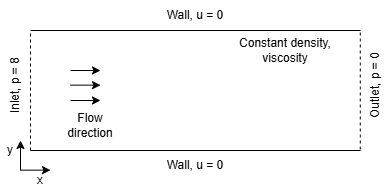

The diagram above was exported from draw.io. Its source (the exported page's mxGraphModel, read from the mxfile embedded in the PNG):
<mxGraphModel dx="543" dy="311" grid="1" gridSize="10" guides="1" tooltips="1" connect="1" arrows="1" fold="1" page="1" pageScale="1" pageWidth="850" pageHeight="1100" math="0" shadow="0">
  <root>
    <mxCell id="0" />
    <mxCell id="1" parent="0" />
    <mxCell id="2" value="" style="endArrow=none;html=1;rounded=0;" edge="1" parent="1">
      <mxGeometry width="50" height="50" relative="1" as="geometry">
        <mxPoint x="150" y="400" as="sourcePoint" />
        <mxPoint x="480" y="400" as="targetPoint" />
      </mxGeometry>
    </mxCell>
    <mxCell id="3" value="" style="endArrow=none;html=1;rounded=0;" edge="1" parent="1">
      <mxGeometry width="50" height="50" relative="1" as="geometry">
        <mxPoint x="150" y="520" as="sourcePoint" />
        <mxPoint x="480" y="520" as="targetPoint" />
      </mxGeometry>
    </mxCell>
    <mxCell id="4" value="" style="endArrow=none;dashed=1;html=1;rounded=0;" edge="1" parent="1">
      <mxGeometry width="50" height="50" relative="1" as="geometry">
        <mxPoint x="150" y="520" as="sourcePoint" />
        <mxPoint x="150" y="400" as="targetPoint" />
      </mxGeometry>
    </mxCell>
    <mxCell id="5" value="" style="endArrow=none;dashed=1;html=1;rounded=0;" edge="1" parent="1">
      <mxGeometry width="50" height="50" relative="1" as="geometry">
        <mxPoint x="479.77" y="519" as="sourcePoint" />
        <mxPoint x="479.77" y="399" as="targetPoint" />
      </mxGeometry>
    </mxCell>
    <mxCell id="6" value="Wall, u = 0" style="text;html=1;align=center;verticalAlign=middle;whiteSpace=wrap;rounded=0;" vertex="1" parent="1">
      <mxGeometry x="270" y="370" width="90" height="30" as="geometry" />
    </mxCell>
    <mxCell id="7" value="Wall, u = 0" style="text;html=1;align=center;verticalAlign=middle;whiteSpace=wrap;rounded=0;" vertex="1" parent="1">
      <mxGeometry x="270" y="520" width="90" height="30" as="geometry" />
    </mxCell>
    <mxCell id="8" value="Inlet, p = 8" style="text;html=1;align=center;verticalAlign=middle;whiteSpace=wrap;rounded=0;rotation=-90;" vertex="1" parent="1">
      <mxGeometry x="90" y="440" width="90" height="30" as="geometry" />
    </mxCell>
    <mxCell id="9" value="Outlet, p = 0" style="text;html=1;align=center;verticalAlign=middle;whiteSpace=wrap;rounded=0;rotation=-90;" vertex="1" parent="1">
      <mxGeometry x="450" y="440" width="90" height="30" as="geometry" />
    </mxCell>
    <mxCell id="10" value="" style="endArrow=classic;html=1;rounded=0;" edge="1" parent="1">
      <mxGeometry width="50" height="50" relative="1" as="geometry">
        <mxPoint x="190" y="440" as="sourcePoint" />
        <mxPoint x="220" y="440" as="targetPoint" />
      </mxGeometry>
    </mxCell>
    <mxCell id="11" value="" style="endArrow=classic;html=1;rounded=0;" edge="1" parent="1">
      <mxGeometry width="50" height="50" relative="1" as="geometry">
        <mxPoint x="190" y="454.66" as="sourcePoint" />
        <mxPoint x="220" y="454.66" as="targetPoint" />
      </mxGeometry>
    </mxCell>
    <mxCell id="12" value="" style="endArrow=classic;html=1;rounded=0;" edge="1" parent="1">
      <mxGeometry width="50" height="50" relative="1" as="geometry">
        <mxPoint x="190" y="470" as="sourcePoint" />
        <mxPoint x="220" y="470" as="targetPoint" />
      </mxGeometry>
    </mxCell>
    <mxCell id="13" value="Flow direction" style="text;html=1;align=center;verticalAlign=middle;whiteSpace=wrap;rounded=0;" vertex="1" parent="1">
      <mxGeometry x="180" y="480" width="60" height="30" as="geometry" />
    </mxCell>
    <mxCell id="14" value="" style="endArrow=classic;html=1;rounded=0;" edge="1" parent="1">
      <mxGeometry width="50" height="50" relative="1" as="geometry">
        <mxPoint x="140" y="539.66" as="sourcePoint" />
        <mxPoint x="170" y="539.66" as="targetPoint" />
      </mxGeometry>
    </mxCell>
    <mxCell id="15" value="" style="endArrow=classic;html=1;rounded=0;" edge="1" source="18" parent="1">
      <mxGeometry width="50" height="50" relative="1" as="geometry">
        <mxPoint x="140" y="540" as="sourcePoint" />
        <mxPoint x="140" y="510" as="targetPoint" />
      </mxGeometry>
    </mxCell>
    <mxCell id="16" value="x" style="text;html=1;align=center;verticalAlign=middle;whiteSpace=wrap;rounded=0;" vertex="1" parent="1">
      <mxGeometry x="150" y="540" width="20" height="20" as="geometry" />
    </mxCell>
    <mxCell id="17" value="" style="endArrow=classic;html=1;rounded=0;entryX=1;entryY=0;entryDx=0;entryDy=0;" edge="1" target="18" parent="1">
      <mxGeometry width="50" height="50" relative="1" as="geometry">
        <mxPoint x="140" y="540" as="sourcePoint" />
        <mxPoint x="140" y="510" as="targetPoint" />
      </mxGeometry>
    </mxCell>
    <mxCell id="18" value="y" style="text;html=1;align=center;verticalAlign=middle;whiteSpace=wrap;rounded=0;" vertex="1" parent="1">
      <mxGeometry x="120" y="510" width="20" height="20" as="geometry" />
    </mxCell>
    <mxCell id="19" value="Constant density, viscosity" style="text;html=1;align=center;verticalAlign=middle;whiteSpace=wrap;rounded=0;" vertex="1" parent="1">
      <mxGeometry x="340" y="410" width="130" height="20" as="geometry" />
    </mxCell>
  </root>
</mxGraphModel>